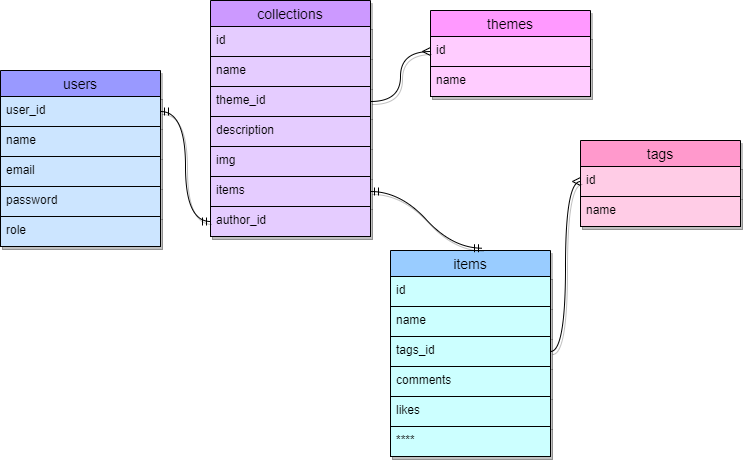

The diagram above was exported from draw.io. Its source (the exported page's mxGraphModel, read from the mxfile embedded in the PNG):
<mxGraphModel dx="1662" dy="789" grid="1" gridSize="10" guides="1" tooltips="1" connect="1" arrows="1" fold="1" page="1" pageScale="1" pageWidth="826" pageHeight="1169" background="none" math="0" shadow="0">
  <root>
    <mxCell id="0" />
    <mxCell id="1" parent="0" />
    <mxCell id="yA24tKKUC6FcvSSqdaf7-114" value="users" style="swimlane;fontStyle=0;childLayout=stackLayout;horizontal=1;startSize=26;horizontalStack=0;resizeParent=1;resizeParentMax=0;resizeLast=0;collapsible=1;marginBottom=0;align=center;fontSize=14;fillColor=#9999FF;shadow=1;strokeColor=#000000;" parent="1" vertex="1">
      <mxGeometry x="50" y="90" width="160" height="176" as="geometry" />
    </mxCell>
    <mxCell id="yA24tKKUC6FcvSSqdaf7-115" value="user_id" style="text;strokeColor=#000000;fillColor=#CCE5FF;spacingLeft=4;spacingRight=4;overflow=hidden;rotatable=0;points=[[0,0.5],[1,0.5]];portConstraint=eastwest;fontSize=12;shadow=1;" parent="yA24tKKUC6FcvSSqdaf7-114" vertex="1">
      <mxGeometry y="26" width="160" height="30" as="geometry" />
    </mxCell>
    <mxCell id="VyLfHEJcXoRyCCAqE_WN-25" value="name" style="text;strokeColor=#000000;fillColor=#CCE5FF;spacingLeft=4;spacingRight=4;overflow=hidden;rotatable=0;points=[[0,0.5],[1,0.5]];portConstraint=eastwest;fontSize=12;shadow=1;" parent="yA24tKKUC6FcvSSqdaf7-114" vertex="1">
      <mxGeometry y="56" width="160" height="30" as="geometry" />
    </mxCell>
    <mxCell id="yA24tKKUC6FcvSSqdaf7-116" value="email" style="text;strokeColor=#000000;fillColor=#CCE5FF;spacingLeft=4;spacingRight=4;overflow=hidden;rotatable=0;points=[[0,0.5],[1,0.5]];portConstraint=eastwest;fontSize=12;shadow=1;" parent="yA24tKKUC6FcvSSqdaf7-114" vertex="1">
      <mxGeometry y="86" width="160" height="30" as="geometry" />
    </mxCell>
    <mxCell id="yA24tKKUC6FcvSSqdaf7-117" value="password" style="text;strokeColor=#000000;fillColor=#CCE5FF;spacingLeft=4;spacingRight=4;overflow=hidden;rotatable=0;points=[[0,0.5],[1,0.5]];portConstraint=eastwest;fontSize=12;shadow=1;" parent="yA24tKKUC6FcvSSqdaf7-114" vertex="1">
      <mxGeometry y="116" width="160" height="30" as="geometry" />
    </mxCell>
    <mxCell id="yA24tKKUC6FcvSSqdaf7-118" value="role" style="text;strokeColor=#000000;fillColor=#CCE5FF;spacingLeft=4;spacingRight=4;overflow=hidden;rotatable=0;points=[[0,0.5],[1,0.5]];portConstraint=eastwest;fontSize=12;shadow=1;" parent="yA24tKKUC6FcvSSqdaf7-114" vertex="1">
      <mxGeometry y="146" width="160" height="30" as="geometry" />
    </mxCell>
    <mxCell id="yA24tKKUC6FcvSSqdaf7-119" value="collections" style="swimlane;fontStyle=0;childLayout=stackLayout;horizontal=1;startSize=26;horizontalStack=0;resizeParent=1;resizeParentMax=0;resizeLast=0;collapsible=1;marginBottom=0;align=center;fontSize=14;fillColor=#CC99FF;shadow=1;strokeColor=#000000;" parent="1" vertex="1">
      <mxGeometry x="260" y="20" width="160" height="236" as="geometry" />
    </mxCell>
    <mxCell id="yA24tKKUC6FcvSSqdaf7-120" value="id" style="text;strokeColor=#000000;fillColor=#E5CCFF;spacingLeft=4;spacingRight=4;overflow=hidden;rotatable=0;points=[[0,0.5],[1,0.5]];portConstraint=eastwest;fontSize=12;shadow=1;" parent="yA24tKKUC6FcvSSqdaf7-119" vertex="1">
      <mxGeometry y="26" width="160" height="30" as="geometry" />
    </mxCell>
    <mxCell id="yA24tKKUC6FcvSSqdaf7-121" value="name" style="text;strokeColor=#000000;fillColor=#E5CCFF;spacingLeft=4;spacingRight=4;overflow=hidden;rotatable=0;points=[[0,0.5],[1,0.5]];portConstraint=eastwest;fontSize=12;shadow=1;" parent="yA24tKKUC6FcvSSqdaf7-119" vertex="1">
      <mxGeometry y="56" width="160" height="30" as="geometry" />
    </mxCell>
    <mxCell id="yA24tKKUC6FcvSSqdaf7-123" value="theme_id" style="text;strokeColor=#000000;fillColor=#E5CCFF;spacingLeft=4;spacingRight=4;overflow=hidden;rotatable=0;points=[[0,0.5],[1,0.5]];portConstraint=eastwest;fontSize=12;shadow=1;" parent="yA24tKKUC6FcvSSqdaf7-119" vertex="1">
      <mxGeometry y="86" width="160" height="30" as="geometry" />
    </mxCell>
    <mxCell id="yA24tKKUC6FcvSSqdaf7-124" value="description" style="text;strokeColor=#000000;fillColor=#E5CCFF;spacingLeft=4;spacingRight=4;overflow=hidden;rotatable=0;points=[[0,0.5],[1,0.5]];portConstraint=eastwest;fontSize=12;shadow=1;" parent="yA24tKKUC6FcvSSqdaf7-119" vertex="1">
      <mxGeometry y="116" width="160" height="30" as="geometry" />
    </mxCell>
    <mxCell id="yA24tKKUC6FcvSSqdaf7-125" value="img" style="text;strokeColor=#000000;fillColor=#E5CCFF;spacingLeft=4;spacingRight=4;overflow=hidden;rotatable=0;points=[[0,0.5],[1,0.5]];portConstraint=eastwest;fontSize=12;shadow=1;" parent="yA24tKKUC6FcvSSqdaf7-119" vertex="1">
      <mxGeometry y="146" width="160" height="30" as="geometry" />
    </mxCell>
    <mxCell id="yA24tKKUC6FcvSSqdaf7-150" value="items" style="text;strokeColor=#000000;fillColor=#E5CCFF;spacingLeft=4;spacingRight=4;overflow=hidden;rotatable=0;points=[[0,0.5],[1,0.5]];portConstraint=eastwest;fontSize=12;shadow=1;" parent="yA24tKKUC6FcvSSqdaf7-119" vertex="1">
      <mxGeometry y="176" width="160" height="30" as="geometry" />
    </mxCell>
    <mxCell id="tpuyCwaxsYpycvyMs_98-1" value="author_id" style="text;strokeColor=#000000;fillColor=#E5CCFF;spacingLeft=4;spacingRight=4;overflow=hidden;rotatable=0;points=[[0,0.5],[1,0.5]];portConstraint=eastwest;fontSize=12;shadow=1;" vertex="1" parent="yA24tKKUC6FcvSSqdaf7-119">
      <mxGeometry y="206" width="160" height="30" as="geometry" />
    </mxCell>
    <mxCell id="yA24tKKUC6FcvSSqdaf7-132" value="themes" style="swimlane;fontStyle=0;childLayout=stackLayout;horizontal=1;startSize=26;horizontalStack=0;resizeParent=1;resizeParentMax=0;resizeLast=0;collapsible=1;marginBottom=0;align=center;fontSize=14;fillColor=#FF99FF;shadow=1;strokeColor=#000000;" parent="1" vertex="1">
      <mxGeometry x="480" y="30" width="160" height="86" as="geometry" />
    </mxCell>
    <mxCell id="yA24tKKUC6FcvSSqdaf7-133" value="id" style="text;strokeColor=#000000;fillColor=#FFCCFF;spacingLeft=4;spacingRight=4;overflow=hidden;rotatable=0;points=[[0,0.5],[1,0.5]];portConstraint=eastwest;fontSize=12;shadow=1;" parent="yA24tKKUC6FcvSSqdaf7-132" vertex="1">
      <mxGeometry y="26" width="160" height="30" as="geometry" />
    </mxCell>
    <mxCell id="yA24tKKUC6FcvSSqdaf7-134" value="name" style="text;strokeColor=#000000;fillColor=#FFCCFF;spacingLeft=4;spacingRight=4;overflow=hidden;rotatable=0;points=[[0,0.5],[1,0.5]];portConstraint=eastwest;fontSize=12;shadow=1;" parent="yA24tKKUC6FcvSSqdaf7-132" vertex="1">
      <mxGeometry y="56" width="160" height="30" as="geometry" />
    </mxCell>
    <mxCell id="yA24tKKUC6FcvSSqdaf7-136" value="" style="edgeStyle=orthogonalEdgeStyle;fontSize=12;html=1;endArrow=ERmany;rounded=0;exitX=1;exitY=0.5;exitDx=0;exitDy=0;curved=1;entryX=0;entryY=0.5;entryDx=0;entryDy=0;shadow=1;strokeColor=#000000;" parent="1" source="yA24tKKUC6FcvSSqdaf7-123" target="yA24tKKUC6FcvSSqdaf7-133" edge="1">
      <mxGeometry width="100" height="100" relative="1" as="geometry">
        <mxPoint x="587" y="660" as="sourcePoint" />
        <mxPoint x="590" y="160" as="targetPoint" />
      </mxGeometry>
    </mxCell>
    <mxCell id="yA24tKKUC6FcvSSqdaf7-152" value="tags" style="swimlane;fontStyle=0;childLayout=stackLayout;horizontal=1;startSize=26;horizontalStack=0;resizeParent=1;resizeParentMax=0;resizeLast=0;collapsible=1;marginBottom=0;align=center;fontSize=14;fillColor=#FF99CC;shadow=1;strokeColor=#000000;" parent="1" vertex="1">
      <mxGeometry x="630" y="160" width="160" height="86" as="geometry" />
    </mxCell>
    <mxCell id="yA24tKKUC6FcvSSqdaf7-153" value="id" style="text;strokeColor=#000000;fillColor=#FFCCE6;spacingLeft=4;spacingRight=4;overflow=hidden;rotatable=0;points=[[0,0.5],[1,0.5]];portConstraint=eastwest;fontSize=12;shadow=1;" parent="yA24tKKUC6FcvSSqdaf7-152" vertex="1">
      <mxGeometry y="26" width="160" height="30" as="geometry" />
    </mxCell>
    <mxCell id="yA24tKKUC6FcvSSqdaf7-154" value="name" style="text;strokeColor=#000000;fillColor=#FFCCE6;spacingLeft=4;spacingRight=4;overflow=hidden;rotatable=0;points=[[0,0.5],[1,0.5]];portConstraint=eastwest;fontSize=12;shadow=1;" parent="yA24tKKUC6FcvSSqdaf7-152" vertex="1">
      <mxGeometry y="56" width="160" height="30" as="geometry" />
    </mxCell>
    <mxCell id="tpuyCwaxsYpycvyMs_98-2" value="" style="edgeStyle=orthogonalEdgeStyle;fontSize=12;html=1;endArrow=ERmandOne;startArrow=ERmandOne;rounded=0;entryX=0;entryY=0.5;entryDx=0;entryDy=0;exitX=1;exitY=0.5;exitDx=0;exitDy=0;curved=1;shadow=1;strokeColor=#000000;" edge="1" parent="1" source="yA24tKKUC6FcvSSqdaf7-115" target="tpuyCwaxsYpycvyMs_98-1">
      <mxGeometry width="100" height="100" relative="1" as="geometry">
        <mxPoint x="550" y="466" as="sourcePoint" />
        <mxPoint x="610" y="340" as="targetPoint" />
      </mxGeometry>
    </mxCell>
    <mxCell id="tpuyCwaxsYpycvyMs_98-11" value="items" style="swimlane;fontStyle=0;childLayout=stackLayout;horizontal=1;startSize=26;horizontalStack=0;resizeParent=1;resizeParentMax=0;resizeLast=0;collapsible=1;marginBottom=0;align=center;fontSize=14;fillColor=#99CCFF;shadow=1;strokeColor=#000000;" vertex="1" parent="1">
      <mxGeometry x="440" y="270" width="160" height="206" as="geometry" />
    </mxCell>
    <mxCell id="tpuyCwaxsYpycvyMs_98-12" value="id" style="text;strokeColor=#000000;fillColor=#CCFFFF;spacingLeft=4;spacingRight=4;overflow=hidden;rotatable=0;points=[[0,0.5],[1,0.5]];portConstraint=eastwest;fontSize=12;shadow=1;" vertex="1" parent="tpuyCwaxsYpycvyMs_98-11">
      <mxGeometry y="26" width="160" height="30" as="geometry" />
    </mxCell>
    <mxCell id="tpuyCwaxsYpycvyMs_98-13" value="name" style="text;strokeColor=#000000;fillColor=#CCFFFF;spacingLeft=4;spacingRight=4;overflow=hidden;rotatable=0;points=[[0,0.5],[1,0.5]];portConstraint=eastwest;fontSize=12;shadow=1;" vertex="1" parent="tpuyCwaxsYpycvyMs_98-11">
      <mxGeometry y="56" width="160" height="30" as="geometry" />
    </mxCell>
    <mxCell id="tpuyCwaxsYpycvyMs_98-14" value="tags_id" style="text;strokeColor=#000000;fillColor=#CCFFFF;spacingLeft=4;spacingRight=4;overflow=hidden;rotatable=0;points=[[0,0.5],[1,0.5]];portConstraint=eastwest;fontSize=12;shadow=1;" vertex="1" parent="tpuyCwaxsYpycvyMs_98-11">
      <mxGeometry y="86" width="160" height="30" as="geometry" />
    </mxCell>
    <mxCell id="tpuyCwaxsYpycvyMs_98-16" value="comments" style="text;strokeColor=#000000;fillColor=#CCFFFF;spacingLeft=4;spacingRight=4;overflow=hidden;rotatable=0;points=[[0,0.5],[1,0.5]];portConstraint=eastwest;fontSize=12;shadow=1;" vertex="1" parent="tpuyCwaxsYpycvyMs_98-11">
      <mxGeometry y="116" width="160" height="30" as="geometry" />
    </mxCell>
    <mxCell id="tpuyCwaxsYpycvyMs_98-17" value="likes" style="text;strokeColor=#000000;fillColor=#CCFFFF;spacingLeft=4;spacingRight=4;overflow=hidden;rotatable=0;points=[[0,0.5],[1,0.5]];portConstraint=eastwest;fontSize=12;shadow=1;" vertex="1" parent="tpuyCwaxsYpycvyMs_98-11">
      <mxGeometry y="146" width="160" height="30" as="geometry" />
    </mxCell>
    <mxCell id="tpuyCwaxsYpycvyMs_98-29" value="****" style="text;strokeColor=#000000;fillColor=#CCFFFF;spacingLeft=4;spacingRight=4;overflow=hidden;rotatable=0;points=[[0,0.5],[1,0.5]];portConstraint=eastwest;fontSize=12;shadow=1;" vertex="1" parent="tpuyCwaxsYpycvyMs_98-11">
      <mxGeometry y="176" width="160" height="30" as="geometry" />
    </mxCell>
    <mxCell id="tpuyCwaxsYpycvyMs_98-26" value="" style="edgeStyle=orthogonalEdgeStyle;fontSize=12;html=1;endArrow=ERmany;rounded=0;exitX=1;exitY=0.5;exitDx=0;exitDy=0;entryX=0;entryY=0.5;entryDx=0;entryDy=0;curved=1;shadow=1;strokeColor=#000000;" edge="1" parent="1" source="tpuyCwaxsYpycvyMs_98-14" target="yA24tKKUC6FcvSSqdaf7-153">
      <mxGeometry width="100" height="100" relative="1" as="geometry">
        <mxPoint x="1220" y="291" as="sourcePoint" />
        <mxPoint x="1030" y="661" as="targetPoint" />
      </mxGeometry>
    </mxCell>
    <mxCell id="tpuyCwaxsYpycvyMs_98-28" value="" style="edgeStyle=entityRelationEdgeStyle;fontSize=12;html=1;endArrow=ERmandOne;startArrow=ERmandOne;rounded=0;curved=1;exitX=1;exitY=0.5;exitDx=0;exitDy=0;entryX=0.575;entryY=-0.011;entryDx=0;entryDy=0;entryPerimeter=0;shadow=1;strokeColor=#000000;" edge="1" parent="1" source="yA24tKKUC6FcvSSqdaf7-150" target="tpuyCwaxsYpycvyMs_98-11">
      <mxGeometry width="100" height="100" relative="1" as="geometry">
        <mxPoint x="780" y="450" as="sourcePoint" />
        <mxPoint x="720" y="220" as="targetPoint" />
      </mxGeometry>
    </mxCell>
  </root>
</mxGraphModel>